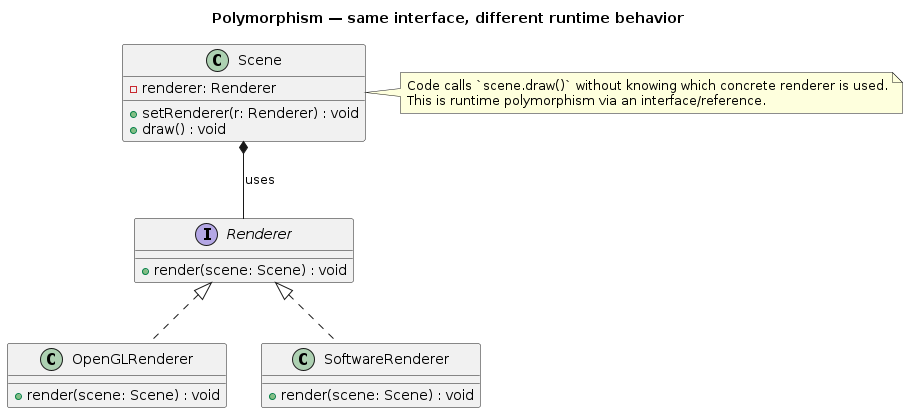

The diagram above was rendered by PlantUML. Its source (embedded in the PNG):
@startuml Polymorphism
title Polymorphism — same interface, different runtime behavior
interface Renderer {
	+render(scene: Scene) : void
}

class OpenGLRenderer {
	+render(scene: Scene) : void
}

class SoftwareRenderer {
	+render(scene: Scene) : void
}

class Scene {
	-renderer: Renderer
	+setRenderer(r: Renderer) : void
	+draw() : void
}

Renderer <|.. OpenGLRenderer
Renderer <|.. SoftwareRenderer
Scene *-- Renderer : uses

note right
	Code calls `scene.draw()` without knowing which concrete renderer is used.
	This is runtime polymorphism via an interface/reference.
end note
@enduml